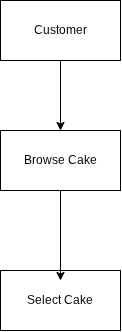

The diagram above was exported from draw.io. Its source (the exported page's mxGraphModel, read from the mxfile embedded in the PNG):
<mxGraphModel dx="595" dy="588" grid="1" gridSize="10" guides="1" tooltips="1" connect="1" arrows="1" fold="1" page="1" pageScale="1" pageWidth="850" pageHeight="1100" math="0" shadow="0">
  <root>
    <mxCell id="0" />
    <mxCell id="1" parent="0" />
    <mxCell id="pGY7-sPeC-UqLXKnlUUB-4" edge="1" parent="1" source="pGY7-sPeC-UqLXKnlUUB-1" style="edgeStyle=orthogonalEdgeStyle;rounded=0;orthogonalLoop=1;jettySize=auto;html=1;entryX=0.5;entryY=0;entryDx=0;entryDy=0;" target="pGY7-sPeC-UqLXKnlUUB-2">
      <mxGeometry relative="1" as="geometry" />
    </mxCell>
    <mxCell id="pGY7-sPeC-UqLXKnlUUB-1" parent="1" style="rounded=0;whiteSpace=wrap;html=1;" value="Customer" vertex="1">
      <mxGeometry height="60" width="120" x="170" y="140" as="geometry" />
    </mxCell>
    <mxCell id="pGY7-sPeC-UqLXKnlUUB-2" parent="1" style="rounded=0;whiteSpace=wrap;html=1;" value="Browse Cake" vertex="1">
      <mxGeometry height="60" width="120" x="170" y="270" as="geometry" />
    </mxCell>
    <mxCell id="pGY7-sPeC-UqLXKnlUUB-3" parent="1" style="rounded=0;whiteSpace=wrap;html=1;" value="Select Cake" vertex="1">
      <mxGeometry height="60" width="120" x="170" y="410" as="geometry" />
    </mxCell>
    <mxCell id="pGY7-sPeC-UqLXKnlUUB-5" edge="1" parent="1" source="pGY7-sPeC-UqLXKnlUUB-2" style="edgeStyle=orthogonalEdgeStyle;rounded=0;orthogonalLoop=1;jettySize=auto;html=1;exitX=0.5;exitY=1;exitDx=0;exitDy=0;entryX=0.5;entryY=0.167;entryDx=0;entryDy=0;entryPerimeter=0;" target="pGY7-sPeC-UqLXKnlUUB-3">
      <mxGeometry relative="1" as="geometry" />
    </mxCell>
  </root>
</mxGraphModel>